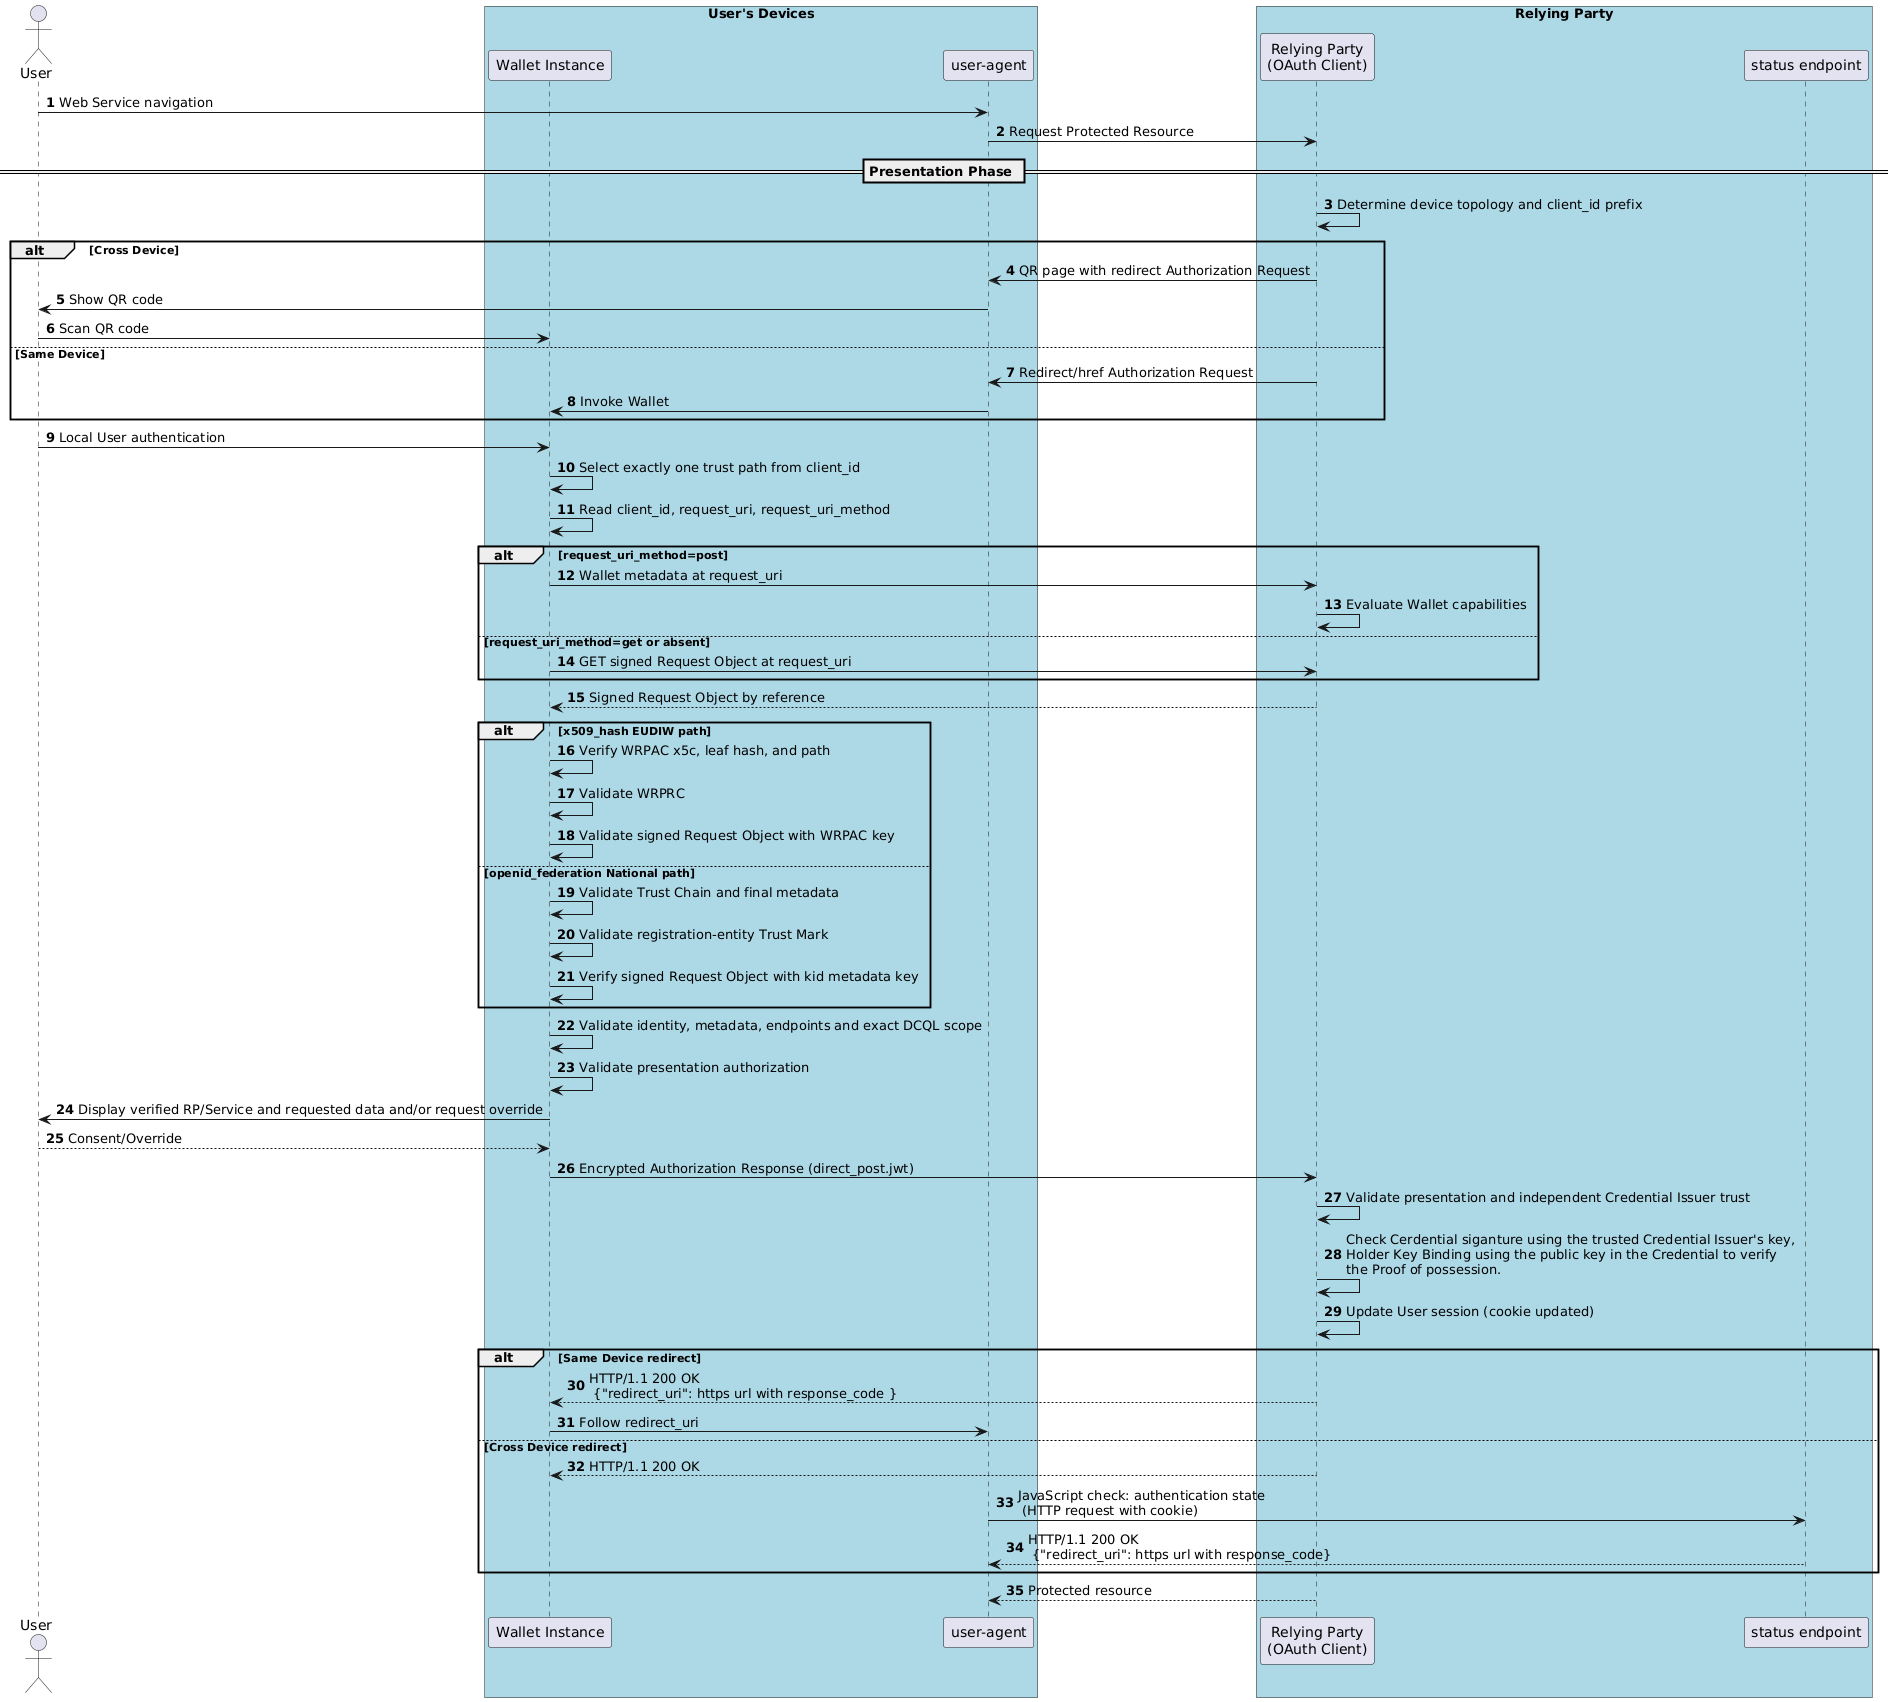

The diagram above was rendered by PlantUML. Its source (embedded in the PNG):
@startuml
autonumber
Actor "User" as u
box "User's Devices" #LightBlue
participant "Wallet Instance" as w
participant "user-agent" as ua
end box
box "Relying Party" #LightBlue
participant "Relying Party\n(OAuth Client)" as ve
participant "status endpoint" as se
end box

u -> ua: Web Service navigation
ua -> ve: Request Protected Resource
== Presentation Phase ==
ve -> ve: Determine device topology and client_id prefix
alt Cross Device
  ve -> ua: QR page with redirect Authorization Request
  ua -> u: Show QR code
  u -> w: Scan QR code
else Same Device
  ve -> ua: Redirect/href Authorization Request
  ua -> w: Invoke Wallet
end

u -> w: Local User authentication
w -> w: Select exactly one trust path from client_id
w -> w: Read client_id, request_uri, request_uri_method
alt request_uri_method=post
  w -> ve: Wallet metadata at request_uri
  ve -> ve: Evaluate Wallet capabilities
else request_uri_method=get or absent
  w -> ve: GET signed Request Object at request_uri
end
ve --> w: Signed Request Object by reference

alt x509_hash EUDIW path
  w -> w: Verify WRPAC x5c, leaf hash, and path
  w -> w: Validate WRPRC
  w -> w: Validate signed Request Object with WRPAC key
else openid_federation National path
  w -> w: Validate Trust Chain and final metadata
  w -> w: Validate registration-entity Trust Mark
  w -> w: Verify signed Request Object with kid metadata key
end
w -> w: Validate identity, metadata, endpoints and exact DCQL scope
w -> w: Validate presentation authorization
w -> u: Display verified RP/Service and requested data and/or request override
u --> w: Consent/Override

w -> ve: Encrypted Authorization Response (direct_post.jwt)
ve -> ve: Validate presentation and independent Credential Issuer trust
ve -> ve: Check Cerdential siganture using the trusted Credential Issuer's key, \nHolder Key Binding using the public key in the Credential to verify \nthe Proof of possession.
ve -> ve: Update User session (cookie updated)

alt Same Device redirect
  ve --> w: HTTP/1.1 200 OK\n {"redirect_uri": https url with response_code }
  w -> ua: Follow redirect_uri
else Cross Device redirect
  ve --> w: HTTP/1.1 200 OK
  ua -> se: JavaScript check: authentication state \n (HTTP request with cookie)
  se --> ua: HTTP/1.1 200 OK\n {"redirect_uri": https url with response_code}
end
ve --> ua: Protected resource
@enduml